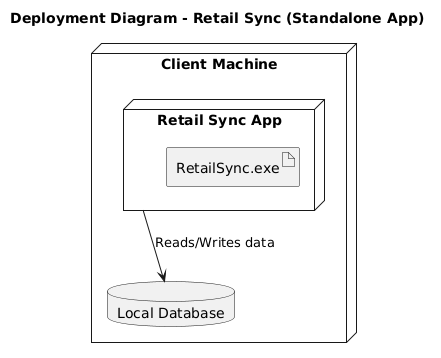

The diagram above was rendered by PlantUML. Its source (embedded in the PNG):
@startuml
' Title
title Deployment Diagram - Retail Sync (Standalone App)

' Define nodes
node "Client Machine" {
    node "Retail Sync App" as app {
        artifact "RetailSync.exe"
    }

    database "Local Database" as db
}

' Define relationships
app --> db : Reads/Writes data
@enduml